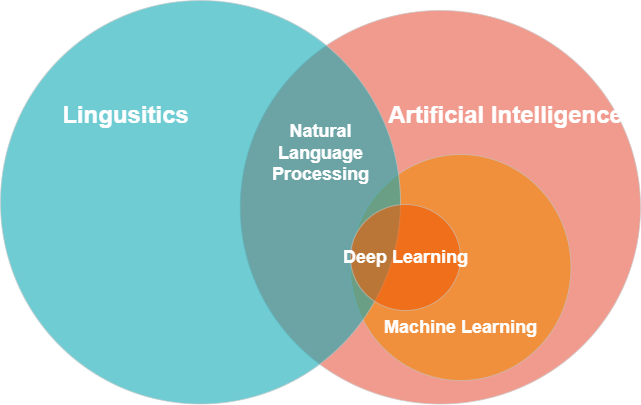

The diagram above was exported from draw.io. Its source (the exported page's mxGraphModel, read from the mxfile embedded in the PNG):
<mxGraphModel dx="1020" dy="1112" grid="1" gridSize="10" guides="1" tooltips="1" connect="1" arrows="1" fold="1" page="1" pageScale="1" pageWidth="1169" pageHeight="827" background="none" math="0" shadow="0">
  <root>
    <mxCell id="0" />
    <mxCell id="1" parent="0" />
    <mxCell id="21533" value="" style="ellipse;fillColor=#e85642;opacity=60;strokeColor=#C4C4C4;html=1;fontColor=#FFFFFF;" parent="1" vertex="1">
      <mxGeometry x="429.75" y="120" width="400.25" height="393.5" as="geometry" />
    </mxCell>
    <mxCell id="21531" value="" style="ellipse;fillColor=#F08705;opacity=60;strokeColor=#C4C4C4;html=1;fontColor=#FFFFFF;" parent="1" vertex="1">
      <mxGeometry x="540" y="264" width="220.5" height="226" as="geometry" />
    </mxCell>
    <mxCell id="21532" value="" style="ellipse;fillColor=#12AAB5;opacity=60;strokeColor=#C4C4C4;html=1;fontColor=#FFFFFF;" parent="1" vertex="1">
      <mxGeometry x="190" y="110" width="400" height="403.5" as="geometry" />
    </mxCell>
    <mxCell id="21534" value="&lt;b&gt;Lingusitics&lt;/b&gt;" style="text;fontSize=24;align=center;verticalAlign=middle;html=1;fontColor=#FFFFFF;" parent="1" vertex="1">
      <mxGeometry x="220" y="190" width="190" height="70" as="geometry" />
    </mxCell>
    <mxCell id="21535" value="&lt;b&gt;Artificial Intelligence&lt;/b&gt;" style="text;fontSize=24;align=center;verticalAlign=middle;html=1;fontColor=#FFFFFF;" parent="1" vertex="1">
      <mxGeometry x="600" y="190" width="190" height="70" as="geometry" />
    </mxCell>
    <mxCell id="21536" value="&lt;b&gt;&lt;font style=&quot;font-size: 18px&quot;&gt;Machine Learning&lt;/font&gt;&lt;/b&gt;" style="text;fontSize=24;align=center;verticalAlign=middle;html=1;fontColor=#FFFFFF;" parent="1" vertex="1">
      <mxGeometry x="555.25" y="400" width="190" height="70" as="geometry" />
    </mxCell>
    <mxCell id="21537" value="&lt;b&gt;&lt;font style=&quot;font-size: 18px&quot;&gt;Natural&lt;br&gt;Language&lt;br&gt;Processing&lt;/font&gt;&lt;/b&gt;" style="text;align=center;html=1;fontColor=#FFFFFF;fontSize=16;" parent="1" vertex="1">
      <mxGeometry x="490" y="224" width="40" height="40" as="geometry" />
    </mxCell>
    <mxCell id="5ig5InAJoKcyBi6njqmR-21541" value="" style="ellipse;fillColor=#F05B05;opacity=60;strokeColor=#C4C4C4;html=1;fontColor=#FFFFFF;" vertex="1" parent="1">
      <mxGeometry x="540" y="314" width="110" height="106" as="geometry" />
    </mxCell>
    <mxCell id="21538" value="&lt;b&gt;&lt;font style=&quot;font-size: 18px&quot;&gt;Deep Learning&lt;/font&gt;&lt;/b&gt;" style="text;align=center;html=1;fontColor=#FFFFFF;fontSize=16;" parent="1" vertex="1">
      <mxGeometry x="575" y="350" width="40" height="40" as="geometry" />
    </mxCell>
    <mxCell id="5ig5InAJoKcyBi6njqmR-21542" style="edgeStyle=orthogonalEdgeStyle;rounded=0;orthogonalLoop=1;jettySize=auto;html=1;exitX=0.5;exitY=1;exitDx=0;exitDy=0;fontSize=18;" edge="1" parent="1" source="21537" target="21537">
      <mxGeometry relative="1" as="geometry" />
    </mxCell>
  </root>
</mxGraphModel>